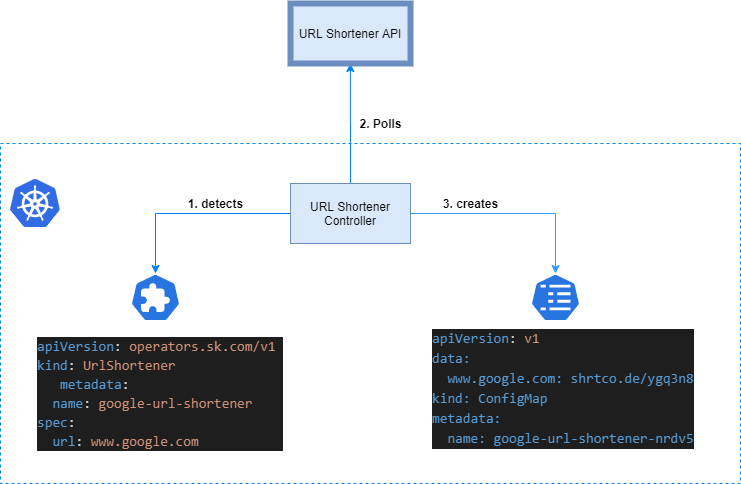

The diagram above was exported from draw.io. Its source (the exported page's mxGraphModel, read from the mxfile embedded in the PNG):
<mxGraphModel dx="1086" dy="926" grid="1" gridSize="10" guides="1" tooltips="1" connect="1" arrows="1" fold="1" page="1" pageScale="1" pageWidth="850" pageHeight="1100" math="0" shadow="0">
  <root>
    <mxCell id="0" />
    <mxCell id="1" parent="0" />
    <mxCell id="zE5IJcKE8LMj-dVQFLfY-10" value="" style="rounded=0;whiteSpace=wrap;html=1;labelBackgroundColor=#ffffff;fontColor=#000000;align=left;dashed=1;shadow=0;fillColor=none;strokeColor=#007FFF;" vertex="1" parent="1">
      <mxGeometry x="60" y="270" width="740" height="340" as="geometry" />
    </mxCell>
    <mxCell id="zE5IJcKE8LMj-dVQFLfY-4" style="edgeStyle=orthogonalEdgeStyle;rounded=0;orthogonalLoop=1;jettySize=auto;html=1;entryX=0.5;entryY=0;entryDx=0;entryDy=0;entryPerimeter=0;strokeColor=#007FFF;" edge="1" parent="1" source="zE5IJcKE8LMj-dVQFLfY-1" target="zE5IJcKE8LMj-dVQFLfY-2">
      <mxGeometry relative="1" as="geometry" />
    </mxCell>
    <mxCell id="zE5IJcKE8LMj-dVQFLfY-7" style="edgeStyle=orthogonalEdgeStyle;rounded=0;orthogonalLoop=1;jettySize=auto;html=1;strokeColor=#3399FF;" edge="1" parent="1" source="zE5IJcKE8LMj-dVQFLfY-1" target="zE5IJcKE8LMj-dVQFLfY-6">
      <mxGeometry relative="1" as="geometry" />
    </mxCell>
    <mxCell id="zE5IJcKE8LMj-dVQFLfY-16" style="edgeStyle=orthogonalEdgeStyle;rounded=0;orthogonalLoop=1;jettySize=auto;html=1;entryX=0.45;entryY=1;entryDx=0;entryDy=0;entryPerimeter=0;fontColor=#000000;strokeColor=#007FFF;" edge="1" parent="1" source="zE5IJcKE8LMj-dVQFLfY-1">
      <mxGeometry relative="1" as="geometry">
        <mxPoint x="409.9000000000001" y="190" as="targetPoint" />
      </mxGeometry>
    </mxCell>
    <mxCell id="zE5IJcKE8LMj-dVQFLfY-1" value="URL Shortener Controller" style="rounded=0;whiteSpace=wrap;html=1;fillColor=#dae8fc;strokeColor=#6c8ebf;" vertex="1" parent="1">
      <mxGeometry x="350" y="310" width="120" height="60" as="geometry" />
    </mxCell>
    <mxCell id="zE5IJcKE8LMj-dVQFLfY-2" value="" style="html=1;dashed=0;whitespace=wrap;fillColor=#2875E2;strokeColor=#ffffff;points=[[0.005,0.63,0],[0.1,0.2,0],[0.9,0.2,0],[0.5,0,0],[0.995,0.63,0],[0.72,0.99,0],[0.5,1,0],[0.28,0.99,0]];shape=mxgraph.kubernetes.icon;prIcon=crd" vertex="1" parent="1">
      <mxGeometry x="190" y="400" width="50" height="48" as="geometry" />
    </mxCell>
    <mxCell id="zE5IJcKE8LMj-dVQFLfY-3" value="&lt;div style=&quot;color: rgb(212 , 212 , 212) ; background-color: rgb(30 , 30 , 30) ; font-family: &amp;quot;consolas&amp;quot; , &amp;quot;courier new&amp;quot; , monospace ; font-size: 14px ; line-height: 19px&quot;&gt;&lt;div&gt;&lt;span style=&quot;color: #569cd6&quot;&gt;apiVersion&lt;/span&gt;: &lt;span style=&quot;color: #ce9178&quot;&gt;operators.sk.com/v1&amp;nbsp;&lt;/span&gt;&lt;/div&gt;&lt;div&gt;&lt;span style=&quot;color: rgb(86 , 156 , 214)&quot;&gt;kind&lt;/span&gt;: &lt;span style=&quot;color: rgb(206 , 145 , 120)&quot;&gt;UrlShortener&amp;nbsp; &amp;nbsp;&lt;/span&gt;&lt;/div&gt;&lt;div&gt;&lt;span style=&quot;color: rgb(86 , 156 , 214)&quot;&gt;&amp;nbsp; &amp;nbsp;metadata&lt;/span&gt;:&lt;/div&gt;&lt;div&gt;&amp;nbsp; &lt;span style=&quot;color: #569cd6&quot;&gt;name&lt;/span&gt;: &lt;span style=&quot;color: #ce9178&quot;&gt;google-url-shortener&lt;/span&gt;&lt;/div&gt;&lt;div&gt;&lt;span style=&quot;color: #569cd6&quot;&gt;spec&lt;/span&gt;:&lt;/div&gt;&lt;div&gt;&amp;nbsp; &lt;span style=&quot;color: #569cd6&quot;&gt;url&lt;/span&gt;: &lt;span style=&quot;color: #ce9178&quot;&gt;www.google.com&lt;/span&gt;&lt;/div&gt;&lt;/div&gt;" style="text;html=1;align=left;verticalAlign=middle;resizable=0;points=[];autosize=1;" vertex="1" parent="1">
      <mxGeometry x="95" y="460" width="260" height="120" as="geometry" />
    </mxCell>
    <mxCell id="zE5IJcKE8LMj-dVQFLfY-5" value="1. detects" style="text;html=1;align=center;verticalAlign=middle;resizable=0;points=[];autosize=1;fontStyle=1" vertex="1" parent="1">
      <mxGeometry x="240" y="320" width="70" height="20" as="geometry" />
    </mxCell>
    <mxCell id="zE5IJcKE8LMj-dVQFLfY-6" value="" style="html=1;dashed=0;whitespace=wrap;fillColor=#2875E2;strokeColor=#ffffff;points=[[0.005,0.63,0],[0.1,0.2,0],[0.9,0.2,0],[0.5,0,0],[0.995,0.63,0],[0.72,0.99,0],[0.5,1,0],[0.28,0.99,0]];shape=mxgraph.kubernetes.icon;prIcon=cm" vertex="1" parent="1">
      <mxGeometry x="590" y="400" width="50" height="48" as="geometry" />
    </mxCell>
    <mxCell id="zE5IJcKE8LMj-dVQFLfY-8" value="3. creates" style="text;html=1;align=center;verticalAlign=middle;resizable=0;points=[];autosize=1;fontStyle=1" vertex="1" parent="1">
      <mxGeometry x="495" y="320" width="70" height="20" as="geometry" />
    </mxCell>
    <mxCell id="zE5IJcKE8LMj-dVQFLfY-9" value="&lt;div style=&quot;background-color: rgb(30 , 30 , 30) ; line-height: 19px&quot;&gt;&lt;div&gt;&lt;span style=&quot;font-family: &amp;#34;consolas&amp;#34; , &amp;#34;courier new&amp;#34; , monospace ; font-size: 14px ; color: rgb(86 , 156 , 214)&quot;&gt;apiVersion&lt;/span&gt;&lt;span style=&quot;color: rgb(212 , 212 , 212) ; font-family: &amp;#34;consolas&amp;#34; , &amp;#34;courier new&amp;#34; , monospace ; font-size: 14px&quot;&gt;:&amp;nbsp;&lt;/span&gt;&lt;span style=&quot;font-family: &amp;#34;consolas&amp;#34; , &amp;#34;courier new&amp;#34; , monospace ; font-size: 14px ; color: rgb(206 , 145 , 120)&quot;&gt;v1&lt;/span&gt;&lt;br&gt;&lt;/div&gt;&lt;div&gt;&lt;font color=&quot;#569cd6&quot; face=&quot;consolas, courier new, monospace&quot;&gt;&lt;span style=&quot;font-size: 14px&quot;&gt;data:&lt;/span&gt;&lt;/font&gt;&lt;/div&gt;&lt;div&gt;&lt;font color=&quot;#569cd6&quot; face=&quot;consolas, courier new, monospace&quot;&gt;&lt;span style=&quot;font-size: 14px&quot;&gt;&amp;nbsp; www.google.com: shrtco.de/ygq3n8&lt;/span&gt;&lt;/font&gt;&lt;/div&gt;&lt;div&gt;&lt;font color=&quot;#569cd6&quot; face=&quot;consolas, courier new, monospace&quot;&gt;&lt;span style=&quot;font-size: 14px&quot;&gt;kind: ConfigMap&lt;/span&gt;&lt;/font&gt;&lt;/div&gt;&lt;div&gt;&lt;font color=&quot;#569cd6&quot; face=&quot;consolas, courier new, monospace&quot;&gt;&lt;span style=&quot;font-size: 14px&quot;&gt;metadata:&lt;/span&gt;&lt;/font&gt;&lt;/div&gt;&lt;div&gt;&lt;font color=&quot;#569cd6&quot; face=&quot;consolas, courier new, monospace&quot;&gt;&lt;span style=&quot;font-size: 14px&quot;&gt;&amp;nbsp; name: google-url-shortener-nrdv5&lt;/span&gt;&lt;/font&gt;&lt;/div&gt;&lt;/div&gt;" style="text;html=1;align=left;verticalAlign=middle;resizable=0;points=[];autosize=1;" vertex="1" parent="1">
      <mxGeometry x="490" y="450" width="280" height="130" as="geometry" />
    </mxCell>
    <mxCell id="zE5IJcKE8LMj-dVQFLfY-12" value="" style="aspect=fixed;html=1;points=[];align=center;image;fontSize=12;image=img/lib/mscae/Kubernetes.svg;shadow=0;dashed=1;labelBackgroundColor=#ffffff;fillColor=none;" vertex="1" parent="1">
      <mxGeometry x="70" y="306" width="50" height="48" as="geometry" />
    </mxCell>
    <mxCell id="zE5IJcKE8LMj-dVQFLfY-17" value="2. Polls" style="text;html=1;align=center;verticalAlign=middle;resizable=0;points=[];autosize=1;fontColor=#000000;fontStyle=1" vertex="1" parent="1">
      <mxGeometry x="410" y="240" width="60" height="20" as="geometry" />
    </mxCell>
    <mxCell id="zE5IJcKE8LMj-dVQFLfY-18" value="URL Shortener API" style="rounded=0;whiteSpace=wrap;html=1;fillColor=#dae8fc;strokeColor=#6c8ebf;strokeWidth=6;" vertex="1" parent="1">
      <mxGeometry x="350" y="130" width="120" height="60" as="geometry" />
    </mxCell>
  </root>
</mxGraphModel>